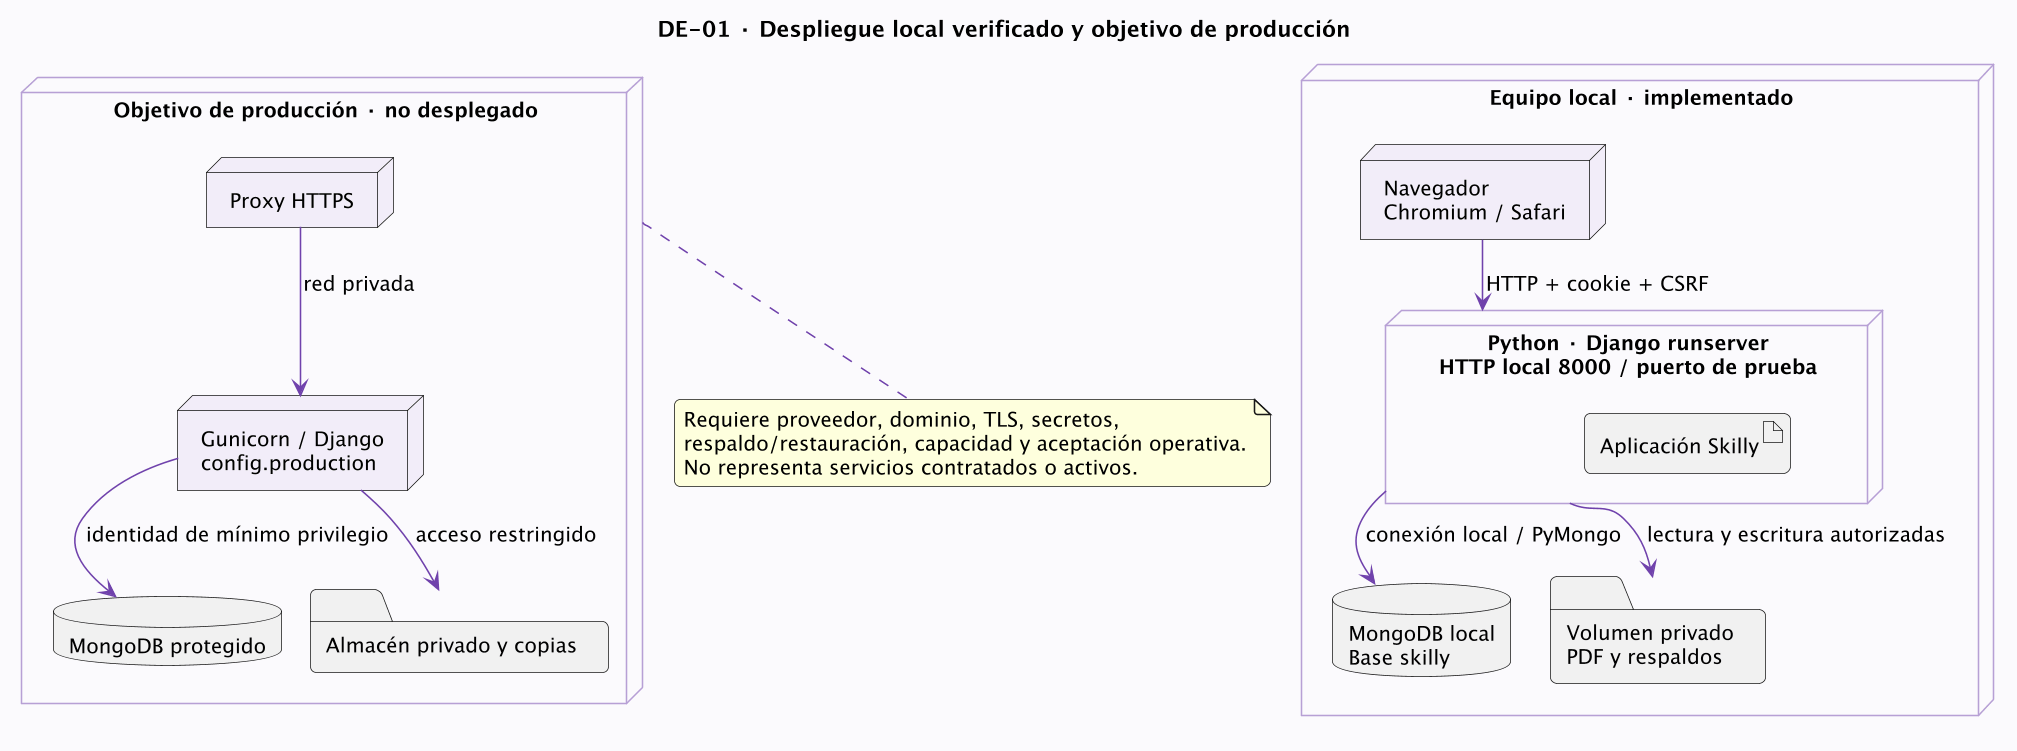

The diagram above was rendered by PlantUML. Its source (embedded in the PNG):
@startuml
!pragma layout smetana
skinparam backgroundColor #FFFFFF
skinparam defaultFontName SansSerif
skinparam defaultFontSize 13
skinparam shadowing false
skinparam roundcorner 8
skinparam ArrowColor #7042AC
skinparam actorBorderColor #382B4A
skinparam usecaseBackgroundColor #F2EDF9
skinparam usecaseBorderColor #7042AC
skinparam classBackgroundColor #F7F4FB
skinparam classBorderColor #7042AC
skinparam activityBackgroundColor #F2EDF9
skinparam activityBorderColor #7042AC
skinparam nodeBackgroundColor #F2EDF9
skinparam packageBackgroundColor #FBFAFD
skinparam packageBorderColor #B7A0D5
skinparam sequenceParticipantBackgroundColor #F2EDF9
skinparam sequenceParticipantBorderColor #7042AC
skinparam dpi 150
title DE-01 · Despliegue local verificado y objetivo de producción
node "Equipo local · implementado" as Local {
 node "Navegador\nChromium / Safari" as Browser
 node "Python · Django runserver\nHTTP local 8000 / puerto de prueba" as Django {
  artifact "Aplicación Skilly" as App
 }
 database "MongoDB local\nBase skilly" as DB
 folder "Volumen privado\nPDF y respaldos" as Disk
 Browser --> Django : HTTP + cookie + CSRF
 Django --> DB : conexión local / PyMongo
 Django --> Disk : lectura y escritura autorizadas
}
node "Objetivo de producción · no desplegado" as Future {
 node "Proxy HTTPS" as Proxy
 node "Gunicorn / Django\nconfig.production" as Gunicorn
 database "MongoDB protegido" as ProdDB
 folder "Almacén privado y copias" as ProdFiles
 Proxy --> Gunicorn : red privada
 Gunicorn --> ProdDB : identidad de mínimo privilegio
 Gunicorn --> ProdFiles : acceso restringido
}
note bottom of Future
 Requiere proveedor, dominio, TLS, secretos,
 respaldo/restauración, capacidad y aceptación operativa.
 No representa servicios contratados o activos.
end note

@enduml